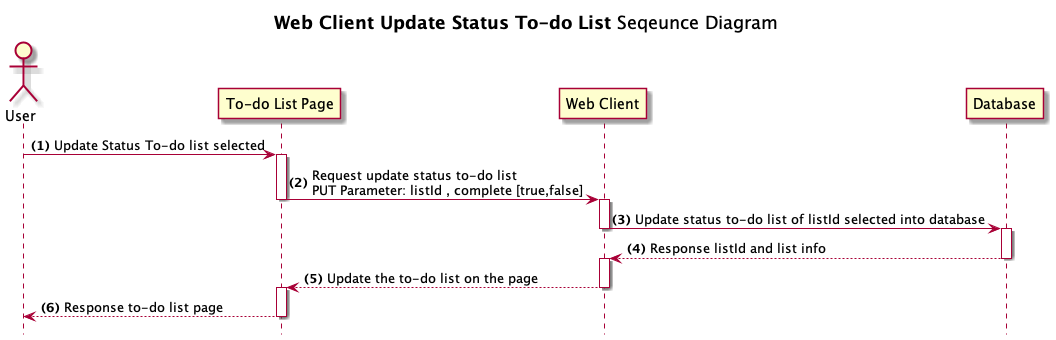

The diagram above was rendered by PlantUML. Its source (embedded in the PNG):
@startuml Web Client Update Status To-do List
title **Web Client Update Status To-do List** Seqeunce Diagram
hide footbox
Actor User
autonumber "<b>(0)"
User -> "To-do List Page" ++: Update Status To-do list selected
"To-do List Page" -> "Web Client" --++: Request update status to-do list \nPUT Parameter: listId , complete [true,false]
"Web Client" -> "Database" --++: Update status to-do list of listId selected into database
"Database" --> "Web Client" --++: Response listId and list info
"Web Client" --> "To-do List Page" --++: Update the to-do list on the page
"To-do List Page" --> "User" --: Response to-do list page
@enduml